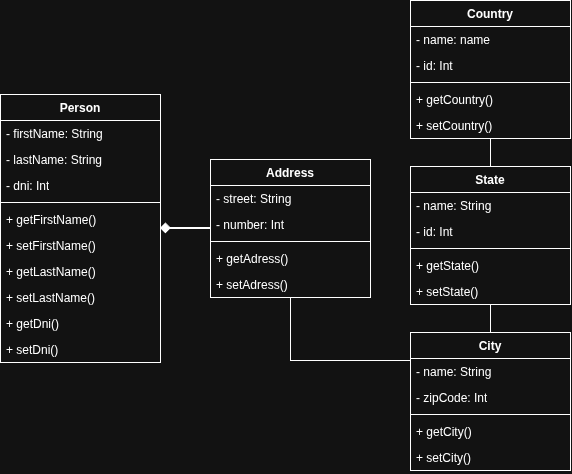

The diagram above was exported from draw.io. Its source (the exported page's mxGraphModel, read from the mxfile embedded in the PNG):
<mxGraphModel dx="1095" dy="575" grid="1" gridSize="10" guides="1" tooltips="1" connect="1" arrows="1" fold="1" page="1" pageScale="1" pageWidth="850" pageHeight="1100" math="0" shadow="0">
  <root>
    <mxCell id="0" />
    <mxCell id="1" parent="0" />
    <mxCell id="QEy1m79b4pxSPGsfqkCC-2" parent="1" style="swimlane;fontStyle=1;align=center;verticalAlign=top;childLayout=stackLayout;horizontal=1;startSize=26;horizontalStack=0;resizeParent=1;resizeParentMax=0;resizeLast=0;collapsible=1;marginBottom=0;whiteSpace=wrap;html=1;" value="Person" vertex="1">
      <mxGeometry height="268" width="160" x="70" y="174" as="geometry" />
    </mxCell>
    <mxCell id="QEy1m79b4pxSPGsfqkCC-3" parent="QEy1m79b4pxSPGsfqkCC-2" style="text;strokeColor=none;fillColor=none;align=left;verticalAlign=top;spacingLeft=4;spacingRight=4;overflow=hidden;rotatable=0;points=[[0,0.5],[1,0.5]];portConstraint=eastwest;whiteSpace=wrap;html=1;" value="- firstName: String" vertex="1">
      <mxGeometry height="26" width="160" y="26" as="geometry" />
    </mxCell>
    <mxCell id="QEy1m79b4pxSPGsfqkCC-6" parent="QEy1m79b4pxSPGsfqkCC-2" style="text;strokeColor=none;fillColor=none;align=left;verticalAlign=top;spacingLeft=4;spacingRight=4;overflow=hidden;rotatable=0;points=[[0,0.5],[1,0.5]];portConstraint=eastwest;whiteSpace=wrap;html=1;" value="- lastName: String" vertex="1">
      <mxGeometry height="26" width="160" y="52" as="geometry" />
    </mxCell>
    <mxCell id="QEy1m79b4pxSPGsfqkCC-63" parent="QEy1m79b4pxSPGsfqkCC-2" style="text;strokeColor=none;fillColor=none;align=left;verticalAlign=top;spacingLeft=4;spacingRight=4;overflow=hidden;rotatable=0;points=[[0,0.5],[1,0.5]];portConstraint=eastwest;whiteSpace=wrap;html=1;" value="- dni: Int" vertex="1">
      <mxGeometry height="26" width="160" y="78" as="geometry" />
    </mxCell>
    <mxCell id="QEy1m79b4pxSPGsfqkCC-4" parent="QEy1m79b4pxSPGsfqkCC-2" style="line;strokeWidth=1;fillColor=none;align=left;verticalAlign=middle;spacingTop=-1;spacingLeft=3;spacingRight=3;rotatable=0;labelPosition=right;points=[];portConstraint=eastwest;strokeColor=inherit;" value="" vertex="1">
      <mxGeometry height="8" width="160" y="104" as="geometry" />
    </mxCell>
    <mxCell id="QEy1m79b4pxSPGsfqkCC-5" parent="QEy1m79b4pxSPGsfqkCC-2" style="text;strokeColor=none;fillColor=none;align=left;verticalAlign=top;spacingLeft=4;spacingRight=4;overflow=hidden;rotatable=0;points=[[0,0.5],[1,0.5]];portConstraint=eastwest;whiteSpace=wrap;html=1;" value="+ getFirstName()" vertex="1">
      <mxGeometry height="26" width="160" y="112" as="geometry" />
    </mxCell>
    <mxCell id="QEy1m79b4pxSPGsfqkCC-19" parent="QEy1m79b4pxSPGsfqkCC-2" style="text;strokeColor=none;fillColor=none;align=left;verticalAlign=top;spacingLeft=4;spacingRight=4;overflow=hidden;rotatable=0;points=[[0,0.5],[1,0.5]];portConstraint=eastwest;whiteSpace=wrap;html=1;" value="+ setFirstName()" vertex="1">
      <mxGeometry height="26" width="160" y="138" as="geometry" />
    </mxCell>
    <mxCell id="QEy1m79b4pxSPGsfqkCC-20" parent="QEy1m79b4pxSPGsfqkCC-2" style="text;strokeColor=none;fillColor=none;align=left;verticalAlign=top;spacingLeft=4;spacingRight=4;overflow=hidden;rotatable=0;points=[[0,0.5],[1,0.5]];portConstraint=eastwest;whiteSpace=wrap;html=1;" value="+ getLastName()" vertex="1">
      <mxGeometry height="26" width="160" y="164" as="geometry" />
    </mxCell>
    <mxCell id="QEy1m79b4pxSPGsfqkCC-21" parent="QEy1m79b4pxSPGsfqkCC-2" style="text;strokeColor=none;fillColor=none;align=left;verticalAlign=top;spacingLeft=4;spacingRight=4;overflow=hidden;rotatable=0;points=[[0,0.5],[1,0.5]];portConstraint=eastwest;whiteSpace=wrap;html=1;" value="+ setLastName()" vertex="1">
      <mxGeometry height="26" width="160" y="190" as="geometry" />
    </mxCell>
    <mxCell id="QEy1m79b4pxSPGsfqkCC-64" parent="QEy1m79b4pxSPGsfqkCC-2" style="text;strokeColor=none;fillColor=none;align=left;verticalAlign=top;spacingLeft=4;spacingRight=4;overflow=hidden;rotatable=0;points=[[0,0.5],[1,0.5]];portConstraint=eastwest;whiteSpace=wrap;html=1;" value="+ getDni()" vertex="1">
      <mxGeometry height="26" width="160" y="216" as="geometry" />
    </mxCell>
    <mxCell id="QEy1m79b4pxSPGsfqkCC-65" parent="QEy1m79b4pxSPGsfqkCC-2" style="text;strokeColor=none;fillColor=none;align=left;verticalAlign=top;spacingLeft=4;spacingRight=4;overflow=hidden;rotatable=0;points=[[0,0.5],[1,0.5]];portConstraint=eastwest;whiteSpace=wrap;html=1;" value="+ setDni()" vertex="1">
      <mxGeometry height="26" width="160" y="242" as="geometry" />
    </mxCell>
    <mxCell id="QEy1m79b4pxSPGsfqkCC-47" edge="1" parent="1" source="QEy1m79b4pxSPGsfqkCC-11" style="edgeStyle=orthogonalEdgeStyle;rounded=0;orthogonalLoop=1;jettySize=auto;html=1;endArrow=none;endFill=0;" target="QEy1m79b4pxSPGsfqkCC-22">
      <mxGeometry relative="1" as="geometry">
        <Array as="points">
          <mxPoint x="360" y="440" />
        </Array>
      </mxGeometry>
    </mxCell>
    <mxCell id="QEy1m79b4pxSPGsfqkCC-52" edge="1" parent="1" source="QEy1m79b4pxSPGsfqkCC-11" style="edgeStyle=orthogonalEdgeStyle;rounded=0;orthogonalLoop=1;jettySize=auto;html=1;endArrow=diamond;endFill=1;strokeWidth=2;" target="QEy1m79b4pxSPGsfqkCC-2" value=" ">
      <mxGeometry relative="1" as="geometry" />
    </mxCell>
    <mxCell id="QEy1m79b4pxSPGsfqkCC-11" parent="1" style="swimlane;fontStyle=1;align=center;verticalAlign=top;childLayout=stackLayout;horizontal=1;startSize=26;horizontalStack=0;resizeParent=1;resizeParentMax=0;resizeLast=0;collapsible=1;marginBottom=0;whiteSpace=wrap;html=1;" value="Address" vertex="1">
      <mxGeometry height="138" width="160" x="280" y="239" as="geometry" />
    </mxCell>
    <mxCell id="QEy1m79b4pxSPGsfqkCC-12" parent="QEy1m79b4pxSPGsfqkCC-11" style="text;strokeColor=none;fillColor=none;align=left;verticalAlign=top;spacingLeft=4;spacingRight=4;overflow=hidden;rotatable=0;points=[[0,0.5],[1,0.5]];portConstraint=eastwest;whiteSpace=wrap;html=1;" value="- street: String" vertex="1">
      <mxGeometry height="26" width="160" y="26" as="geometry" />
    </mxCell>
    <mxCell id="QEy1m79b4pxSPGsfqkCC-41" parent="QEy1m79b4pxSPGsfqkCC-11" style="text;strokeColor=none;fillColor=none;align=left;verticalAlign=top;spacingLeft=4;spacingRight=4;overflow=hidden;rotatable=0;points=[[0,0.5],[1,0.5]];portConstraint=eastwest;whiteSpace=wrap;html=1;" value="- number: Int" vertex="1">
      <mxGeometry height="26" width="160" y="52" as="geometry" />
    </mxCell>
    <mxCell id="QEy1m79b4pxSPGsfqkCC-13" parent="QEy1m79b4pxSPGsfqkCC-11" style="line;strokeWidth=1;fillColor=none;align=left;verticalAlign=middle;spacingTop=-1;spacingLeft=3;spacingRight=3;rotatable=0;labelPosition=right;points=[];portConstraint=eastwest;strokeColor=inherit;" value="" vertex="1">
      <mxGeometry height="8" width="160" y="78" as="geometry" />
    </mxCell>
    <mxCell id="QEy1m79b4pxSPGsfqkCC-14" parent="QEy1m79b4pxSPGsfqkCC-11" style="text;strokeColor=none;fillColor=none;align=left;verticalAlign=top;spacingLeft=4;spacingRight=4;overflow=hidden;rotatable=0;points=[[0,0.5],[1,0.5]];portConstraint=eastwest;whiteSpace=wrap;html=1;" value="+ getAdress()" vertex="1">
      <mxGeometry height="26" width="160" y="86" as="geometry" />
    </mxCell>
    <mxCell id="QEy1m79b4pxSPGsfqkCC-59" parent="QEy1m79b4pxSPGsfqkCC-11" style="text;strokeColor=none;fillColor=none;align=left;verticalAlign=top;spacingLeft=4;spacingRight=4;overflow=hidden;rotatable=0;points=[[0,0.5],[1,0.5]];portConstraint=eastwest;whiteSpace=wrap;html=1;" value="+ setAdress()" vertex="1">
      <mxGeometry height="26" width="160" y="112" as="geometry" />
    </mxCell>
    <mxCell id="QEy1m79b4pxSPGsfqkCC-50" edge="1" parent="1" source="QEy1m79b4pxSPGsfqkCC-15" style="edgeStyle=orthogonalEdgeStyle;rounded=0;orthogonalLoop=1;jettySize=auto;html=1;endArrow=none;endFill=0;" target="QEy1m79b4pxSPGsfqkCC-26" value=" ">
      <mxGeometry relative="1" as="geometry" />
    </mxCell>
    <mxCell id="QEy1m79b4pxSPGsfqkCC-15" parent="1" style="swimlane;fontStyle=1;align=center;verticalAlign=top;childLayout=stackLayout;horizontal=1;startSize=26;horizontalStack=0;resizeParent=1;resizeParentMax=0;resizeLast=0;collapsible=1;marginBottom=0;whiteSpace=wrap;html=1;" value="Country" vertex="1">
      <mxGeometry height="138" width="160" x="480" y="80" as="geometry" />
    </mxCell>
    <mxCell id="QEy1m79b4pxSPGsfqkCC-37" parent="QEy1m79b4pxSPGsfqkCC-15" style="text;strokeColor=none;fillColor=none;align=left;verticalAlign=top;spacingLeft=4;spacingRight=4;overflow=hidden;rotatable=0;points=[[0,0.5],[1,0.5]];portConstraint=eastwest;whiteSpace=wrap;html=1;" value="- name: name" vertex="1">
      <mxGeometry height="26" width="160" y="26" as="geometry" />
    </mxCell>
    <mxCell id="QEy1m79b4pxSPGsfqkCC-16" parent="QEy1m79b4pxSPGsfqkCC-15" style="text;strokeColor=none;fillColor=none;align=left;verticalAlign=top;spacingLeft=4;spacingRight=4;overflow=hidden;rotatable=0;points=[[0,0.5],[1,0.5]];portConstraint=eastwest;whiteSpace=wrap;html=1;" value="- id: Int" vertex="1">
      <mxGeometry height="26" width="160" y="52" as="geometry" />
    </mxCell>
    <mxCell id="QEy1m79b4pxSPGsfqkCC-17" parent="QEy1m79b4pxSPGsfqkCC-15" style="line;strokeWidth=1;fillColor=none;align=left;verticalAlign=middle;spacingTop=-1;spacingLeft=3;spacingRight=3;rotatable=0;labelPosition=right;points=[];portConstraint=eastwest;strokeColor=inherit;" value="" vertex="1">
      <mxGeometry height="8" width="160" y="78" as="geometry" />
    </mxCell>
    <mxCell id="QEy1m79b4pxSPGsfqkCC-18" parent="QEy1m79b4pxSPGsfqkCC-15" style="text;strokeColor=none;fillColor=none;align=left;verticalAlign=top;spacingLeft=4;spacingRight=4;overflow=hidden;rotatable=0;points=[[0,0.5],[1,0.5]];portConstraint=eastwest;whiteSpace=wrap;html=1;" value="+ getCountry()" vertex="1">
      <mxGeometry height="26" width="160" y="86" as="geometry" />
    </mxCell>
    <mxCell id="QEy1m79b4pxSPGsfqkCC-62" parent="QEy1m79b4pxSPGsfqkCC-15" style="text;strokeColor=none;fillColor=none;align=left;verticalAlign=top;spacingLeft=4;spacingRight=4;overflow=hidden;rotatable=0;points=[[0,0.5],[1,0.5]];portConstraint=eastwest;whiteSpace=wrap;html=1;" value="+ setCountry()" vertex="1">
      <mxGeometry height="26" width="160" y="112" as="geometry" />
    </mxCell>
    <mxCell id="QEy1m79b4pxSPGsfqkCC-22" parent="1" style="swimlane;fontStyle=1;align=center;verticalAlign=top;childLayout=stackLayout;horizontal=1;startSize=26;horizontalStack=0;resizeParent=1;resizeParentMax=0;resizeLast=0;collapsible=1;marginBottom=0;whiteSpace=wrap;html=1;" value="City" vertex="1">
      <mxGeometry height="138" width="160" x="480" y="412" as="geometry" />
    </mxCell>
    <mxCell id="QEy1m79b4pxSPGsfqkCC-23" parent="QEy1m79b4pxSPGsfqkCC-22" style="text;strokeColor=none;fillColor=none;align=left;verticalAlign=top;spacingLeft=4;spacingRight=4;overflow=hidden;rotatable=0;points=[[0,0.5],[1,0.5]];portConstraint=eastwest;whiteSpace=wrap;html=1;" value="- name: String" vertex="1">
      <mxGeometry height="26" width="160" y="26" as="geometry" />
    </mxCell>
    <mxCell id="QEy1m79b4pxSPGsfqkCC-36" parent="QEy1m79b4pxSPGsfqkCC-22" style="text;strokeColor=none;fillColor=none;align=left;verticalAlign=top;spacingLeft=4;spacingRight=4;overflow=hidden;rotatable=0;points=[[0,0.5],[1,0.5]];portConstraint=eastwest;whiteSpace=wrap;html=1;" value="- zipCode: Int" vertex="1">
      <mxGeometry height="26" width="160" y="52" as="geometry" />
    </mxCell>
    <mxCell id="QEy1m79b4pxSPGsfqkCC-24" parent="QEy1m79b4pxSPGsfqkCC-22" style="line;strokeWidth=1;fillColor=none;align=left;verticalAlign=middle;spacingTop=-1;spacingLeft=3;spacingRight=3;rotatable=0;labelPosition=right;points=[];portConstraint=eastwest;strokeColor=inherit;" value="" vertex="1">
      <mxGeometry height="8" width="160" y="78" as="geometry" />
    </mxCell>
    <mxCell id="QEy1m79b4pxSPGsfqkCC-25" parent="QEy1m79b4pxSPGsfqkCC-22" style="text;strokeColor=none;fillColor=none;align=left;verticalAlign=top;spacingLeft=4;spacingRight=4;overflow=hidden;rotatable=0;points=[[0,0.5],[1,0.5]];portConstraint=eastwest;whiteSpace=wrap;html=1;" value="+ getCity()" vertex="1">
      <mxGeometry height="26" width="160" y="86" as="geometry" />
    </mxCell>
    <mxCell id="QEy1m79b4pxSPGsfqkCC-61" parent="QEy1m79b4pxSPGsfqkCC-22" style="text;strokeColor=none;fillColor=none;align=left;verticalAlign=top;spacingLeft=4;spacingRight=4;overflow=hidden;rotatable=0;points=[[0,0.5],[1,0.5]];portConstraint=eastwest;whiteSpace=wrap;html=1;" value="+ setCity()" vertex="1">
      <mxGeometry height="26" width="160" y="112" as="geometry" />
    </mxCell>
    <mxCell id="QEy1m79b4pxSPGsfqkCC-51" edge="1" parent="1" source="QEy1m79b4pxSPGsfqkCC-26" style="edgeStyle=orthogonalEdgeStyle;rounded=0;orthogonalLoop=1;jettySize=auto;html=1;endArrow=none;endFill=0;" target="QEy1m79b4pxSPGsfqkCC-22">
      <mxGeometry relative="1" as="geometry" />
    </mxCell>
    <mxCell id="QEy1m79b4pxSPGsfqkCC-26" parent="1" style="swimlane;fontStyle=1;align=center;verticalAlign=top;childLayout=stackLayout;horizontal=1;startSize=26;horizontalStack=0;resizeParent=1;resizeParentMax=0;resizeLast=0;collapsible=1;marginBottom=0;whiteSpace=wrap;html=1;" value="State" vertex="1">
      <mxGeometry height="138" width="160" x="480" y="246" as="geometry" />
    </mxCell>
    <mxCell id="QEy1m79b4pxSPGsfqkCC-27" parent="QEy1m79b4pxSPGsfqkCC-26" style="text;strokeColor=none;fillColor=none;align=left;verticalAlign=top;spacingLeft=4;spacingRight=4;overflow=hidden;rotatable=0;points=[[0,0.5],[1,0.5]];portConstraint=eastwest;whiteSpace=wrap;html=1;" value="- name: String" vertex="1">
      <mxGeometry height="26" width="160" y="26" as="geometry" />
    </mxCell>
    <mxCell id="QEy1m79b4pxSPGsfqkCC-42" parent="QEy1m79b4pxSPGsfqkCC-26" style="text;strokeColor=none;fillColor=none;align=left;verticalAlign=top;spacingLeft=4;spacingRight=4;overflow=hidden;rotatable=0;points=[[0,0.5],[1,0.5]];portConstraint=eastwest;whiteSpace=wrap;html=1;" value="- id: Int" vertex="1">
      <mxGeometry height="26" width="160" y="52" as="geometry" />
    </mxCell>
    <mxCell id="QEy1m79b4pxSPGsfqkCC-28" parent="QEy1m79b4pxSPGsfqkCC-26" style="line;strokeWidth=1;fillColor=none;align=left;verticalAlign=middle;spacingTop=-1;spacingLeft=3;spacingRight=3;rotatable=0;labelPosition=right;points=[];portConstraint=eastwest;strokeColor=inherit;" value="" vertex="1">
      <mxGeometry height="8" width="160" y="78" as="geometry" />
    </mxCell>
    <mxCell id="QEy1m79b4pxSPGsfqkCC-29" parent="QEy1m79b4pxSPGsfqkCC-26" style="text;strokeColor=none;fillColor=none;align=left;verticalAlign=top;spacingLeft=4;spacingRight=4;overflow=hidden;rotatable=0;points=[[0,0.5],[1,0.5]];portConstraint=eastwest;whiteSpace=wrap;html=1;" value="+ getState()" vertex="1">
      <mxGeometry height="26" width="160" y="86" as="geometry" />
    </mxCell>
    <mxCell id="QEy1m79b4pxSPGsfqkCC-60" parent="QEy1m79b4pxSPGsfqkCC-26" style="text;strokeColor=none;fillColor=none;align=left;verticalAlign=top;spacingLeft=4;spacingRight=4;overflow=hidden;rotatable=0;points=[[0,0.5],[1,0.5]];portConstraint=eastwest;whiteSpace=wrap;html=1;" value="+ setState()" vertex="1">
      <mxGeometry height="26" width="160" y="112" as="geometry" />
    </mxCell>
  </root>
</mxGraphModel>